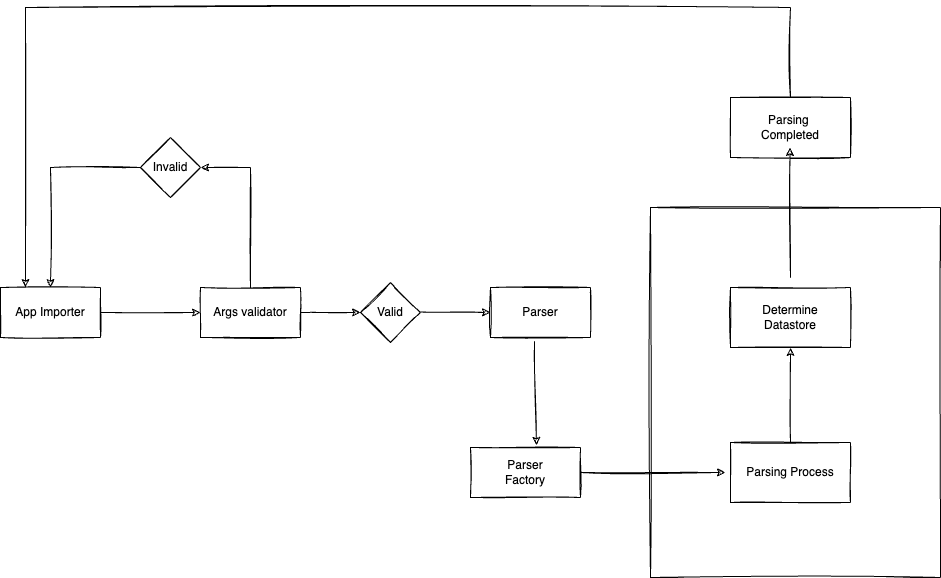

The diagram above was exported from draw.io. Its source (the exported page's mxGraphModel, read from the mxfile embedded in the PNG):
<mxGraphModel dx="1018" dy="642" grid="0" gridSize="10" guides="1" tooltips="1" connect="1" arrows="1" fold="1" page="0" pageScale="1" pageWidth="1169" pageHeight="827" math="0" shadow="0">
  <root>
    <mxCell id="0" />
    <mxCell id="1" parent="0" />
    <mxCell id="aWRnSeIih2yc9UbzO76_-24" value="" style="rounded=0;whiteSpace=wrap;html=1;fillColor=none;sketch=1;" vertex="1" parent="1">
      <mxGeometry x="670" y="240" width="290" height="370" as="geometry" />
    </mxCell>
    <mxCell id="aWRnSeIih2yc9UbzO76_-2" value="App Importer" style="rounded=0;whiteSpace=wrap;html=1;sketch=1;" vertex="1" parent="1">
      <mxGeometry x="20" y="320" width="100" height="50" as="geometry" />
    </mxCell>
    <mxCell id="aWRnSeIih2yc9UbzO76_-7" value="Args validator" style="rounded=0;whiteSpace=wrap;html=1;sketch=1;" vertex="1" parent="1">
      <mxGeometry x="220" y="320" width="100" height="50" as="geometry" />
    </mxCell>
    <mxCell id="aWRnSeIih2yc9UbzO76_-8" value="" style="endArrow=classic;html=1;rounded=0;exitX=1;exitY=0.5;exitDx=0;exitDy=0;entryX=0;entryY=0.5;entryDx=0;entryDy=0;sketch=1;" edge="1" parent="1" source="aWRnSeIih2yc9UbzO76_-2" target="aWRnSeIih2yc9UbzO76_-7">
      <mxGeometry width="50" height="50" relative="1" as="geometry">
        <mxPoint x="450" y="440" as="sourcePoint" />
        <mxPoint x="500" y="390" as="targetPoint" />
      </mxGeometry>
    </mxCell>
    <mxCell id="aWRnSeIih2yc9UbzO76_-9" value="" style="endArrow=classic;html=1;rounded=0;exitX=0.5;exitY=0;exitDx=0;exitDy=0;sketch=1;" edge="1" parent="1" source="aWRnSeIih2yc9UbzO76_-7">
      <mxGeometry width="50" height="50" relative="1" as="geometry">
        <mxPoint x="220" y="320" as="sourcePoint" />
        <mxPoint x="220" y="200" as="targetPoint" />
        <Array as="points">
          <mxPoint x="270" y="200" />
        </Array>
      </mxGeometry>
    </mxCell>
    <mxCell id="aWRnSeIih2yc9UbzO76_-10" value="Invalid" style="rhombus;whiteSpace=wrap;html=1;sketch=1;" vertex="1" parent="1">
      <mxGeometry x="160" y="170" width="60" height="60" as="geometry" />
    </mxCell>
    <mxCell id="aWRnSeIih2yc9UbzO76_-11" value="" style="endArrow=classic;html=1;rounded=0;exitX=0;exitY=0.5;exitDx=0;exitDy=0;entryX=0.5;entryY=0;entryDx=0;entryDy=0;sketch=1;" edge="1" parent="1" source="aWRnSeIih2yc9UbzO76_-10" target="aWRnSeIih2yc9UbzO76_-2">
      <mxGeometry width="50" height="50" relative="1" as="geometry">
        <mxPoint x="450" y="440" as="sourcePoint" />
        <mxPoint x="50" y="200" as="targetPoint" />
        <Array as="points">
          <mxPoint x="70" y="200" />
        </Array>
      </mxGeometry>
    </mxCell>
    <mxCell id="aWRnSeIih2yc9UbzO76_-12" value="Valid" style="rhombus;whiteSpace=wrap;html=1;sketch=1;" vertex="1" parent="1">
      <mxGeometry x="380" y="315" width="60" height="60" as="geometry" />
    </mxCell>
    <mxCell id="aWRnSeIih2yc9UbzO76_-13" value="" style="endArrow=classic;html=1;rounded=0;exitX=1;exitY=0.5;exitDx=0;exitDy=0;entryX=0;entryY=0.5;entryDx=0;entryDy=0;sketch=1;" edge="1" parent="1" source="aWRnSeIih2yc9UbzO76_-7" target="aWRnSeIih2yc9UbzO76_-12">
      <mxGeometry width="50" height="50" relative="1" as="geometry">
        <mxPoint x="450" y="440" as="sourcePoint" />
        <mxPoint x="500" y="390" as="targetPoint" />
      </mxGeometry>
    </mxCell>
    <mxCell id="aWRnSeIih2yc9UbzO76_-14" value="Parser" style="rounded=0;whiteSpace=wrap;html=1;sketch=1;" vertex="1" parent="1">
      <mxGeometry x="510" y="320" width="100" height="50" as="geometry" />
    </mxCell>
    <mxCell id="aWRnSeIih2yc9UbzO76_-15" value="" style="endArrow=classic;html=1;rounded=0;exitX=1;exitY=0.5;exitDx=0;exitDy=0;entryX=0;entryY=0.5;entryDx=0;entryDy=0;sketch=1;" edge="1" parent="1" target="aWRnSeIih2yc9UbzO76_-14">
      <mxGeometry width="50" height="50" relative="1" as="geometry">
        <mxPoint x="440" y="344.5" as="sourcePoint" />
        <mxPoint x="500" y="344.5" as="targetPoint" />
      </mxGeometry>
    </mxCell>
    <mxCell id="aWRnSeIih2yc9UbzO76_-16" value="Parser&lt;br&gt;Factory" style="rounded=0;whiteSpace=wrap;html=1;sketch=1;" vertex="1" parent="1">
      <mxGeometry x="490" y="480" width="110" height="50" as="geometry" />
    </mxCell>
    <mxCell id="aWRnSeIih2yc9UbzO76_-17" value="" style="endArrow=classic;html=1;rounded=0;exitX=0.44;exitY=1.08;exitDx=0;exitDy=0;entryX=0.6;entryY=-0.044;entryDx=0;entryDy=0;sketch=1;entryPerimeter=0;exitPerimeter=0;" edge="1" parent="1" source="aWRnSeIih2yc9UbzO76_-14" target="aWRnSeIih2yc9UbzO76_-16">
      <mxGeometry width="50" height="50" relative="1" as="geometry">
        <mxPoint x="610" y="344.5" as="sourcePoint" />
        <mxPoint x="680" y="345" as="targetPoint" />
      </mxGeometry>
    </mxCell>
    <mxCell id="aWRnSeIih2yc9UbzO76_-18" value="Parsing Process" style="rounded=0;whiteSpace=wrap;html=1;sketch=1;" vertex="1" parent="1">
      <mxGeometry x="750" y="475" width="120" height="60" as="geometry" />
    </mxCell>
    <mxCell id="aWRnSeIih2yc9UbzO76_-19" value="" style="endArrow=classic;html=1;rounded=0;exitX=1;exitY=0.5;exitDx=0;exitDy=0;sketch=1;" edge="1" parent="1" source="aWRnSeIih2yc9UbzO76_-16">
      <mxGeometry width="50" height="50" relative="1" as="geometry">
        <mxPoint x="600" y="490" as="sourcePoint" />
        <mxPoint x="745" y="505" as="targetPoint" />
      </mxGeometry>
    </mxCell>
    <mxCell id="aWRnSeIih2yc9UbzO76_-20" value="Determine&lt;br&gt;Datastore" style="rounded=0;whiteSpace=wrap;html=1;sketch=1;" vertex="1" parent="1">
      <mxGeometry x="750" y="320" width="120" height="60" as="geometry" />
    </mxCell>
    <mxCell id="aWRnSeIih2yc9UbzO76_-21" value="" style="endArrow=classic;html=1;rounded=0;sketch=1;entryX=0.5;entryY=1;entryDx=0;entryDy=0;" edge="1" parent="1" target="aWRnSeIih2yc9UbzO76_-20">
      <mxGeometry width="50" height="50" relative="1" as="geometry">
        <mxPoint x="810" y="475" as="sourcePoint" />
        <mxPoint x="860" y="425" as="targetPoint" />
      </mxGeometry>
    </mxCell>
    <mxCell id="aWRnSeIih2yc9UbzO76_-22" value="Parsing&amp;nbsp;&lt;br&gt;Completed" style="rounded=0;whiteSpace=wrap;html=1;sketch=1;" vertex="1" parent="1">
      <mxGeometry x="750" y="130" width="120" height="60" as="geometry" />
    </mxCell>
    <mxCell id="aWRnSeIih2yc9UbzO76_-23" value="" style="endArrow=classic;html=1;rounded=0;sketch=1;entryX=0.5;entryY=1;entryDx=0;entryDy=0;" edge="1" parent="1">
      <mxGeometry width="50" height="50" relative="1" as="geometry">
        <mxPoint x="810" y="310" as="sourcePoint" />
        <mxPoint x="809.5" y="180" as="targetPoint" />
      </mxGeometry>
    </mxCell>
    <mxCell id="aWRnSeIih2yc9UbzO76_-25" value="" style="endArrow=classic;html=1;rounded=0;sketch=1;entryX=0.25;entryY=0;entryDx=0;entryDy=0;" edge="1" parent="1" target="aWRnSeIih2yc9UbzO76_-2">
      <mxGeometry width="50" height="50" relative="1" as="geometry">
        <mxPoint x="810" y="130" as="sourcePoint" />
        <mxPoint x="30" y="40" as="targetPoint" />
        <Array as="points">
          <mxPoint x="810" y="40" />
          <mxPoint x="45" y="40" />
        </Array>
      </mxGeometry>
    </mxCell>
  </root>
</mxGraphModel>